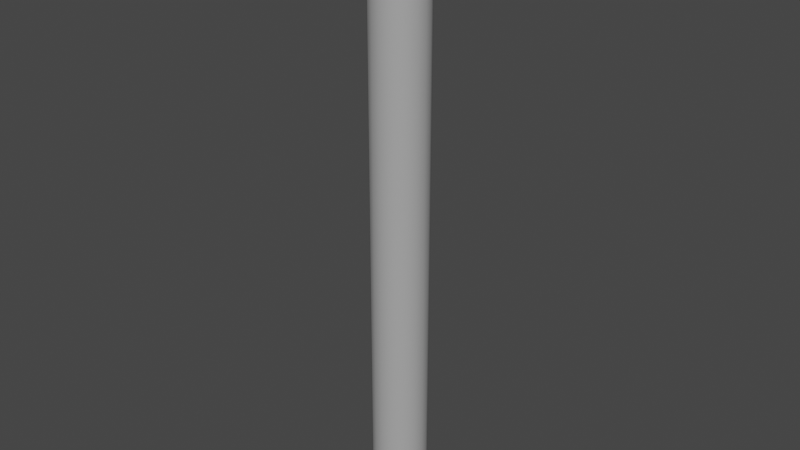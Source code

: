 # Source: LoadingPartStraight.blend  (saved by Blender 3.0.42; exported with 4.5.12 LTS)
import bpy
from mathutils import Matrix  # noqa: F401  (used for matrix-valued properties, if any)

bpy.ops.wm.read_factory_settings(use_empty=True)
scene = bpy.context.scene
scene.name = 'Scene'

# ---- collections
col_collection = bpy.data.collections.new('Collection'); scene.collection.children.link(col_collection)

# ---- materials (node trees are filled in below, after node groups)
mat_part_mat = bpy.data.materials.new('Part_mat')
mat_part_mat.use_transparent_shadow = False

# ---- material node trees
mat_part_mat.use_nodes = True; mat_part_mat.node_tree.nodes.clear()
_N = mat_part_mat.node_tree.nodes; _L = mat_part_mat.node_tree.links
n0 = _N.new('ShaderNodeBsdfPrincipled'); n0.name = 'Principled BSDF'; n0.location = (10, 300)
n0.distribution = 'GGX'
n0.subsurface_method = 'RANDOM_WALK_SKIN'
n0.inputs[0].default_value = (0.4059, 0.4059, 0.4059, 1.0)
n0.inputs[3].default_value = 1.45
n0.inputs[27].default_value = (0.0, 0.0, 0.0, 1.0)
n0.inputs[28].default_value = 1.0
n1 = _N.new('ShaderNodeOutputMaterial'); n1.name = 'Material Output'; n1.location = (300, 300)
_L.new(n0.outputs[0], n1.inputs[0])
n1.is_active_output = True

# ---- world
world_world = bpy.data.worlds.new('World'); scene.world = world_world
world_world.use_nodes = True; world_world.node_tree.nodes.clear()
_N = world_world.node_tree.nodes; _L = world_world.node_tree.links
n0 = _N.new('ShaderNodeOutputWorld'); n0.name = 'World Output'; n0.location = (300, 300)
n1 = _N.new('ShaderNodeBackground'); n1.name = 'Background'; n1.location = (10, 300)
n1.inputs[0].default_value = (0.05088, 0.05088, 0.05088, 1.0)
_L.new(n1.outputs[0], n0.inputs[0])
n0.is_active_output = True
world_world.color = (0.05088, 0.05088, 0.05088)
world_world.use_sun_shadow = False
world_world.sun_shadow_jitter_overblur = 0.0

# ---- meshes
me_sphere = bpy.data.meshes.new('Sphere')
me_sphere.from_pydata([(-0.04133, 0.1272, 2.973), (-0.04053, 0.1248, 2.977), (-0.07861, 0.1082, 2.973), (-0.0771, 0.1061, 2.977), (-0.1082, 0.07861, 2.973), (-0.1061, 0.0771, 2.977), (-0.1272, 0.04133, 2.973), (-0.1248, 0.04053, 2.977), (-0.1337, -1.253e-08, 2.973), (-0.1312, -4.558e-09, 2.977), (-0.1272, -0.04133, 2.973), (-0.1248, -0.04053, 2.977), (-0.1082, -0.07861, 2.973), (-0.1061, -0.0771, 2.977), (-0.07861, -0.1082, 2.973), (-0.0771, -0.1061, 2.977), (-0.04133, -0.1272, 2.973), (-0.04053, -0.1248, 2.977), (-6.238e-08, -0.1337, 2.973), (-6.612e-08, -0.1312, 2.977), (0.04133, -0.1272, 2.973), (0.04053, -0.1248, 2.977), (0.07861, -0.1082, 2.973), (0.0771, -0.1061, 2.977), (0.1082, -0.07861, 2.973), (0.1061, -0.0771, 2.977), (0.1272, -0.04133, 2.973), (0.1248, -0.04053, 2.977), (0.1337, -8.544e-09, 2.973), (0.1312, -1.253e-08, 2.977), (0.1272, 0.04133, 2.973), (0.1248, 0.04053, 2.977), (0.1082, 0.07861, 2.973), (0.1061, 0.0771, 2.977), (0.07861, 0.1082, 2.973), (0.0771, 0.1061, 2.977), (-5.244e-08, -1.021e-09, 2.979), (0.04133, 0.1272, 2.973), (0.04053, 0.1248, 2.977), (-5.84e-08, 0.1337, 2.973), (-5.815e-08, 0.1312, 2.977), (-0.1151, 0.03741, 2.979), (0.1211, -1.139e-08, 2.979), (-0.03741, -0.1151, 2.979), (-0.07116, -0.09794, 2.979), (-0.09794, 0.07116, 2.979), (-0.09794, -0.07116, 2.979), (0.1151, 0.03741, 2.979), (-6.519e-08, -0.1211, 2.979), (0.1151, -0.03741, 2.979), (0.09794, -0.07116, 2.979), (0.07116, -0.09794, 2.979), (0.03741, -0.1151, 2.979), (-0.07116, 0.09794, 2.979), (-0.03741, 0.1151, 2.979), (-0.1151, -0.03741, 2.979), (-0.1211, -4.035e-09, 2.979), (0.07116, 0.09794, 2.979), (0.09794, 0.07116, 2.979), (-5.783e-08, 0.1211, 2.979), (0.03741, 0.1151, 2.979), (-0.04133, 0.1272, 0.006202), (-0.04053, 0.1248, 0.002015), (-0.07861, 0.1082, 0.006202), (-0.0771, 0.1061, 0.002015), (-0.1082, 0.07861, 0.006202), (-0.1061, 0.0771, 0.002015), (-0.1272, 0.04133, 0.006202), (-0.1248, 0.04053, 0.002015), (-0.1337, -1.253e-08, 0.006202), (-0.1312, -4.558e-09, 0.002015), (-0.1272, -0.04133, 0.006202), (-0.1248, -0.04053, 0.002015), (-0.1082, -0.07861, 0.006202), (-0.1061, -0.0771, 0.002015), (-0.07861, -0.1082, 0.006202), (-0.0771, -0.1061, 0.002015), (-0.04133, -0.1272, 0.006202), (-0.04053, -0.1248, 0.002015), (1.765e-08, -0.1337, 0.006202), (1.454e-08, -0.1312, 0.002015), (0.04133, -0.1272, 0.006202), (0.04053, -0.1248, 0.002015), (0.07861, -0.1082, 0.006202), (0.0771, -0.1061, 0.002015), (0.1082, -0.07861, 0.006202), (0.1061, -0.0771, 0.002015), (0.1272, -0.04133, 0.006202), (0.1248, -0.04053, 0.002015), (0.1337, -8.544e-09, 0.006202), (0.1312, -1.253e-08, 0.002015), (0.1272, 0.04133, 0.006202), (0.1248, 0.04053, 0.002015), (0.1082, 0.07861, 0.006202), (0.1061, 0.0771, 0.002015), (2.853e-08, -1.021e-09, 5.96e-08), (0.07861, 0.1082, 0.006202), (0.0771, 0.1061, 0.002015), (0.04133, 0.1272, 0.006202), (0.04053, 0.1248, 0.002015), (2.163e-08, 0.1337, 0.006202), (2.251e-08, 0.1312, 0.002015), (-0.1151, 0.03741, 1.788e-07), (0.1211, -1.139e-08, 1.788e-07), (-0.03741, -0.1151, 1.788e-07), (-0.07116, -0.09794, 1.788e-07), (-0.09794, 0.07116, 1.788e-07), (-0.09794, -0.07116, 1.788e-07), (0.1151, 0.03741, 1.788e-07), (1.578e-08, -0.1211, 1.788e-07), (0.1151, -0.03741, 1.788e-07), (0.09794, -0.07116, 1.788e-07), (0.07116, -0.09794, 1.788e-07), (0.03741, -0.1151, 1.788e-07), (-0.07116, 0.09794, 1.788e-07), (-0.03741, 0.1151, 1.788e-07), (-0.1151, -0.03741, 1.788e-07), (-0.1211, -4.035e-09, 1.788e-07), (0.07116, 0.09794, 1.788e-07), (0.09794, 0.07116, 1.788e-07), (2.313e-08, 0.1211, 1.788e-07), (0.03741, 0.1151, 1.788e-07), (-9.029e-09, -0.1337, 0.01771), (-3.571e-08, -0.1337, 2.961), (0.04133, -0.1272, 2.961), (0.04133, -0.1272, 0.01771), (0.1272, 0.04133, 0.01771), (0.1272, 0.04133, 2.961), (0.1082, 0.07861, 2.961), (0.1082, 0.07861, 0.01771), (-0.1272, -0.04133, 0.01771), (-0.1272, -0.04133, 2.961), (-0.1082, -0.07861, 2.961), (-0.1082, -0.07861, 0.01771), (-0.07861, 0.1082, 0.01771), (-0.07861, 0.1082, 2.961), (-0.1082, 0.07861, 2.961), (-0.1082, 0.07861, 0.01771), (0.07861, -0.1082, 0.01771), (0.07861, -0.1082, 2.961), (0.1082, -0.07861, 2.961), (0.1082, -0.07861, 0.01771), (0.07861, 0.1082, 0.01771), (0.07861, 0.1082, 2.961), (0.04133, 0.1272, 2.961), (0.04133, 0.1272, 0.01771), (-0.07861, -0.1082, 0.01771), (-0.07861, -0.1082, 2.961), (-0.04133, -0.1272, 2.961), (-0.04133, -0.1272, 0.01771), (0.1272, -0.04133, 0.01771), (0.1272, -0.04133, 2.961), (0.1337, -8.544e-09, 2.961), (0.1337, -8.544e-09, 0.01771), (-0.1272, 0.04133, 0.01771), (-0.1272, 0.04133, 2.961), (-0.1337, -1.253e-08, 2.961), (-0.1337, -1.253e-08, 0.01771), (-3.172e-08, 0.1337, 2.961), (-5.044e-09, 0.1337, 0.01771), (-0.04133, 0.1272, 0.01771), (-0.04133, 0.1272, 2.961)], [], [(40, 39, 0, 1), (1, 0, 2, 3), (3, 2, 4, 5), (5, 4, 6, 7), (7, 6, 8, 9), (9, 8, 10, 11), (11, 10, 12, 13), (13, 12, 14, 15), (15, 14, 16, 17), (17, 16, 18, 19), (19, 18, 20, 21), (21, 20, 22, 23), (23, 22, 24, 25), (25, 24, 26, 27), (27, 26, 28, 29), (29, 28, 30, 31), (31, 30, 32, 33), (45, 41, 36), (42, 47, 36), (46, 44, 36), (43, 48, 36), (41, 56, 36), (33, 32, 34, 35), (49, 42, 36), (44, 43, 36), (57, 60, 36), (35, 34, 37, 38), (51, 50, 36), (53, 45, 36), (55, 46, 36), (47, 58, 36), (48, 52, 36), (50, 49, 36), (59, 54, 36), (52, 51, 36), (54, 53, 36), (56, 55, 36), (38, 37, 39, 40), (58, 57, 36), (60, 59, 36), (139, 22, 20, 124), (143, 34, 32, 128), (147, 14, 12, 132), (155, 6, 4, 136), (151, 26, 24, 140), (158, 39, 37, 144), (123, 18, 16, 148), (127, 30, 28, 152), (131, 10, 8, 156), (148, 16, 14, 147), (128, 32, 30, 127), (156, 8, 6, 155), (161, 0, 39, 158), (140, 24, 22, 139), (144, 37, 34, 143), (132, 12, 10, 131), (136, 4, 2, 135), (152, 28, 26, 151), (124, 20, 18, 123), (38, 40, 59, 60), (33, 35, 57, 58), (9, 11, 55, 56), (1, 3, 53, 54), (21, 23, 51, 52), (40, 1, 54, 59), (25, 27, 49, 50), (19, 21, 52, 48), (31, 33, 58, 47), (11, 13, 46, 55), (3, 5, 45, 53), (23, 25, 50, 51), (35, 38, 60, 57), (15, 17, 43, 44), (27, 29, 42, 49), (7, 9, 56, 41), (17, 19, 48, 43), (13, 15, 44, 46), (29, 31, 47, 42), (5, 7, 41, 45), (101, 62, 61, 100), (62, 64, 63, 61), (64, 66, 65, 63), (66, 68, 67, 65), (68, 70, 69, 67), (70, 72, 71, 69), (72, 74, 73, 71), (74, 76, 75, 73), (76, 78, 77, 75), (78, 80, 79, 77), (80, 82, 81, 79), (82, 84, 83, 81), (84, 86, 85, 83), (86, 88, 87, 85), (88, 90, 89, 87), (90, 92, 91, 89), (92, 94, 93, 91), (106, 95, 102), (103, 95, 108), (107, 95, 105), (104, 95, 109), (102, 95, 117), (94, 97, 96, 93), (110, 95, 103), (105, 95, 104), (118, 95, 121), (97, 99, 98, 96), (112, 95, 111), (114, 95, 106), (116, 95, 107), (108, 95, 119), (109, 95, 113), (111, 95, 110), (120, 95, 115), (113, 95, 112), (115, 95, 114), (117, 95, 116), (99, 101, 100, 98), (119, 95, 118), (121, 95, 120), (99, 121, 120, 101), (94, 119, 118, 97), (70, 117, 116, 72), (62, 115, 114, 64), (82, 113, 112, 84), (101, 120, 115, 62), (86, 111, 110, 88), (80, 109, 113, 82), (92, 108, 119, 94), (72, 116, 107, 74), (64, 114, 106, 66), (84, 112, 111, 86), (97, 118, 121, 99), (76, 105, 104, 78), (88, 110, 103, 90), (68, 102, 117, 70), (78, 104, 109, 80), (74, 107, 105, 76), (90, 103, 108, 92), (66, 106, 102, 68), (135, 2, 0, 161), (63, 134, 160, 61), (134, 135, 161, 160), (81, 125, 122, 79), (125, 124, 123, 122), (89, 153, 150, 87), (153, 152, 151, 150), (65, 137, 134, 63), (137, 136, 135, 134), (73, 133, 130, 71), (133, 132, 131, 130), (98, 145, 142, 96), (145, 144, 143, 142), (85, 141, 138, 83), (141, 140, 139, 138), (61, 160, 159, 100), (160, 161, 158, 159), (69, 157, 154, 67), (157, 156, 155, 154), (93, 129, 126, 91), (129, 128, 127, 126), (77, 149, 146, 75), (149, 148, 147, 146), (71, 130, 157, 69), (130, 131, 156, 157), (91, 126, 153, 89), (126, 127, 152, 153), (79, 122, 149, 77), (122, 123, 148, 149), (100, 159, 145, 98), (159, 158, 144, 145), (87, 150, 141, 85), (150, 151, 140, 141), (67, 154, 137, 65), (154, 155, 136, 137), (75, 146, 133, 73), (146, 147, 132, 133), (96, 142, 129, 93), (142, 143, 128, 129), (83, 138, 125, 81), (138, 139, 124, 125)])
me_sphere.polygons.foreach_set('use_smooth', [True] * 180)
_uv = me_sphere.uv_layers.new(name='UVMap')
_uv.uv.foreach_set('vector', [0.5, 0.9903, 0.5, 0.9864, 0.4621, 0.9864, 0.4628, 0.9903, 0.4628, 0.9903, 0.4621, 0.9864, 0.4279, 0.9864, 0.4292, 0.9903, 0.4292, 0.9903, 0.4279, 0.9864, 0.4007, 0.9864, 0.4026, 0.9903, 0.4026, 0.9903, 0.4007, 0.9864, 0.3833, 0.9864, 0.3855, 0.9903, 0.3855, 0.9903, 0.3833, 0.9864, 0.3773, 0.9864, 0.3796, 0.9903, 0.3796, 0.9903, 0.3773, 0.9864, 0.3833, 0.9864, 0.3855, 0.9903, 0.3855, 0.9903, 0.3833, 0.9864, 0.4007, 0.9864, 0.4026, 0.9903, 0.4026, 0.9903, 0.4007, 0.9864, 0.4279, 0.9864, 0.4292, 0.9903, 0.4292, 0.9903, 0.4279, 0.9864, 0.4621, 0.9864, 0.4628, 0.9903, 0.4628, 0.9903, 0.4621, 0.9864, 0.5, 0.9864, 0.5, 0.9903, 0.5, 0.9903, 0.5, 0.9864, 0.5379, 0.9864, 0.5372, 0.9903, 0.5372, 0.9903, 0.5379, 0.9864, 0.5721, 0.9864, 0.5708, 0.9903, 0.5708, 0.9903, 0.5721, 0.9864, 0.5993, 0.9864, 0.5974, 0.9903, 0.5974, 0.9903, 0.5993, 0.9864, 0.6167, 0.9864, 0.6145, 0.9903, 0.6145, 0.9903, 0.6167, 0.9864, 0.6227, 0.9864, 0.6204, 0.9903, 0.6204, 0.9903, 0.6227, 0.9864, 0.6167, 0.9864, 0.6145, 0.9903, 0.6145, 0.9903, 0.6167, 0.9864, 0.5993, 0.9864, 0.5974, 0.9903, 0.4101, 0.9921, 0.3943, 0.9921, 0.5, 0.9921, 0.6111, 0.9921, 0.6057, 0.9921, 0.5, 0.9921, 0.4101, 0.9921, 0.4347, 0.9921, 0.5, 0.9921, 0.4657, 0.9921, 0.5, 0.9921, 0.5, 0.9921, 0.3943, 0.9921, 0.3889, 0.9921, 0.5, 0.9921, 0.5974, 0.9903, 0.5993, 0.9864, 0.5721, 0.9864, 0.5708, 0.9903, 0.6057, 0.9921, 0.6111, 0.9921, 0.5, 0.9921, 0.4347, 0.9921, 0.4657, 0.9921, 0.5, 0.9921, 0.5653, 0.9921, 0.5343, 0.9921, 0.5, 0.9921, 0.5708, 0.9903, 0.5721, 0.9864, 0.5379, 0.9864, 0.5372, 0.9903, 0.5653, 0.9921, 0.5899, 0.9921, 0.5, 0.9921, 0.4347, 0.9921, 0.4101, 0.9921, 0.5, 0.9921, 0.3943, 0.9921, 0.4101, 0.9921, 0.5, 0.9921, 0.6057, 0.9921, 0.5899, 0.9921, 0.5, 0.9921, 0.5, 0.9921, 0.5343, 0.9921, 0.5, 0.9921, 0.5899, 0.9921, 0.6057, 0.9921, 0.5, 0.9921, 0.5, 0.9921, 0.4657, 0.9921, 0.5, 0.9921, 0.5343, 0.9921, 0.5653, 0.9921, 0.5, 0.9921, 0.4657, 0.9921, 0.4347, 0.9921, 0.5, 0.9921, 0.3889, 0.9921, 0.3943, 0.9921, 0.5, 0.9921, 0.5372, 0.9903, 0.5379, 0.9864, 0.5, 0.9864, 0.5, 0.9903, 0.5899, 0.9921, 0.5653, 0.9921, 0.5, 0.9921, 0.5343, 0.9921, 0.5, 0.9921, 0.5, 0.9921, 0.5721, 0.9759, 0.5721, 0.9864, 0.5379, 0.9864, 0.5379, 0.9759, 0.5721, 0.9759, 0.5721, 0.9864, 0.5993, 0.9864, 0.5993, 0.9759, 0.4279, 0.9759, 0.4279, 0.9864, 0.4007, 0.9864, 0.4007, 0.9759, 0.3833, 0.9759, 0.3833, 0.9864, 0.4007, 0.9864, 0.4007, 0.9759, 0.6167, 0.9759, 0.6167, 0.9864, 0.5993, 0.9864, 0.5993, 0.9759, 0.5, 0.9759, 0.5, 0.9864, 0.5379, 0.9864, 0.5379, 0.9759, 0.5, 0.9759, 0.5, 0.9864, 0.4621, 0.9864, 0.4621, 0.9759, 0.6167, 0.9759, 0.6167, 0.9864, 0.6227, 0.9864, 0.6227, 0.9759, 0.3833, 0.9759, 0.3833, 0.9864, 0.3773, 0.9864, 0.3773, 0.9759, 0.4621, 0.9759, 0.4621, 0.9864, 0.4279, 0.9864, 0.4279, 0.9759, 0.5993, 0.9759, 0.5993, 0.9864, 0.6167, 0.9864, 0.6167, 0.9759, 0.3773, 0.9759, 0.3773, 0.9864, 0.3833, 0.9864, 0.3833, 0.9759, 0.4621, 0.9759, 0.4621, 0.9864, 0.5, 0.9864, 0.5, 0.9759, 0.5993, 0.9759, 0.5993, 0.9864, 0.5721, 0.9864, 0.5721, 0.9759, 0.5379, 0.9759, 0.5379, 0.9864, 0.5721, 0.9864, 0.5721, 0.9759, 0.4007, 0.9759, 0.4007, 0.9864, 0.3833, 0.9864, 0.3833, 0.9759, 0.4007, 0.9759, 0.4007, 0.9864, 0.4279, 0.9864, 0.4279, 0.9759, 0.6227, 0.9759, 0.6227, 0.9864, 0.6167, 0.9864, 0.6167, 0.9759, 0.5379, 0.9759, 0.5379, 0.9864, 0.5, 0.9864, 0.5, 0.9759, 0.5372, 0.9903, 0.5, 0.9903, 0.5, 0.9921, 0.5343, 0.9921, 0.5974, 0.9903, 0.5708, 0.9903, 0.5653, 0.9921, 0.5899, 0.9921, 0.3796, 0.9903, 0.3855, 0.9903, 0.3943, 0.9921, 0.3889, 0.9921, 0.4628, 0.9903, 0.4292, 0.9903, 0.4347, 0.9921, 0.4657, 0.9921, 0.5372, 0.9903, 0.5708, 0.9903, 0.5653, 0.9921, 0.5343, 0.9921, 0.5, 0.9903, 0.4628, 0.9903, 0.4657, 0.9921, 0.5, 0.9921, 0.5974, 0.9903, 0.6145, 0.9903, 0.6057, 0.9921, 0.5899, 0.9921, 0.5, 0.9903, 0.5372, 0.9903, 0.5343, 0.9921, 0.5, 0.9921, 0.6145, 0.9903, 0.5974, 0.9903, 0.5899, 0.9921, 0.6057, 0.9921, 0.3855, 0.9903, 0.4026, 0.9903, 0.4101, 0.9921, 0.3943, 0.9921, 0.4292, 0.9903, 0.4026, 0.9903, 0.4101, 0.9921, 0.4347, 0.9921, 0.5708, 0.9903, 0.5974, 0.9903, 0.5899, 0.9921, 0.5653, 0.9921, 0.5708, 0.9903, 0.5372, 0.9903, 0.5343, 0.9921, 0.5653, 0.9921, 0.4292, 0.9903, 0.4628, 0.9903, 0.4657, 0.9921, 0.4347, 0.9921, 0.6145, 0.9903, 0.6204, 0.9903, 0.6111, 0.9921, 0.6057, 0.9921, 0.3855, 0.9903, 0.3796, 0.9903, 0.3889, 0.9921, 0.3943, 0.9921, 0.4628, 0.9903, 0.5, 0.9903, 0.5, 0.9921, 0.4657, 0.9921, 0.4026, 0.9903, 0.4292, 0.9903, 0.4347, 0.9921, 0.4101, 0.9921, 0.6204, 0.9903, 0.6145, 0.9903, 0.6057, 0.9921, 0.6111, 0.9921, 0.4026, 0.9903, 0.3855, 0.9903, 0.3943, 0.9921, 0.4101, 0.9921, 0.5, 0.009722, 0.4628, 0.009722, 0.4621, 0.01356, 0.5, 0.01356, 0.4628, 0.009722, 0.4292, 0.009722, 0.4279, 0.01356, 0.4621, 0.01356, 0.4292, 0.009722, 0.4026, 0.009722, 0.4007, 0.01356, 0.4279, 0.01356, 0.4026, 0.009722, 0.3855, 0.009722, 0.3833, 0.01356, 0.4007, 0.01356, 0.3855, 0.009722, 0.3796, 0.009722, 0.3773, 0.01356, 0.3833, 0.01356, 0.3796, 0.009722, 0.3855, 0.009722, 0.3833, 0.01356, 0.3773, 0.01356, 0.3855, 0.009722, 0.4026, 0.009722, 0.4007, 0.01356, 0.3833, 0.01356, 0.4026, 0.009722, 0.4292, 0.009722, 0.4279, 0.01356, 0.4007, 0.01356, 0.4292, 0.009722, 0.4628, 0.009722, 0.4621, 0.01356, 0.4279, 0.01356, 0.4628, 0.009722, 0.5, 0.009722, 0.5, 0.01356, 0.4621, 0.01356, 0.5, 0.009722, 0.5372, 0.009722, 0.5379, 0.01356, 0.5, 0.01356, 0.5372, 0.009722, 0.5708, 0.009722, 0.5721, 0.01356, 0.5379, 0.01356, 0.5708, 0.009722, 0.5974, 0.009722, 0.5993, 0.01356, 0.5721, 0.01356, 0.5974, 0.009722, 0.6145, 0.009722, 0.6167, 0.01356, 0.5993, 0.01356, 0.6145, 0.009722, 0.6204, 0.009722, 0.6227, 0.01356, 0.6167, 0.01356, 0.6204, 0.009722, 0.6145, 0.009722, 0.6167, 0.01356, 0.6227, 0.01356, 0.6145, 0.009722, 0.5974, 0.009722, 0.5993, 0.01356, 0.6167, 0.01356, 0.4101, 0.007872, 0.5, 0.007872, 0.3943, 0.007872, 0.6111, 0.007873, 0.5, 0.007872, 0.6057, 0.007872, 0.4101, 0.007872, 0.5, 0.007872, 0.4347, 0.007873, 0.4657, 0.007873, 0.5, 0.007872, 0.5, 0.007873, 0.3943, 0.007872, 0.5, 0.007872, 0.3889, 0.007872, 0.5974, 0.009722, 0.5708, 0.009722, 0.5721, 0.01356, 0.5993, 0.01356, 0.6057, 0.007873, 0.5, 0.007872, 0.6111, 0.007873, 0.4347, 0.007873, 0.5, 0.007872, 0.4657, 0.007873, 0.5653, 0.007872, 0.5, 0.007872, 0.5343, 0.007872, 0.5708, 0.009722, 0.5372, 0.009722, 0.5379, 0.01356, 0.5721, 0.01356, 0.5653, 0.007873, 0.5, 0.007872, 0.5899, 0.007873, 0.4347, 0.007872, 0.5, 0.007872, 0.4101, 0.007872, 0.3943, 0.007872, 0.5, 0.007872, 0.4101, 0.007872, 0.6057, 0.007872, 0.5, 0.007872, 0.5899, 0.007872, 0.5, 0.007873, 0.5, 0.007872, 0.5343, 0.007873, 0.5899, 0.007873, 0.5, 0.007872, 0.6057, 0.007873, 0.5, 0.007872, 0.5, 0.007872, 0.4657, 0.007872, 0.5343, 0.007873, 0.5, 0.007872, 0.5653, 0.007873, 0.4657, 0.007872, 0.5, 0.007872, 0.4347, 0.007872, 0.3889, 0.007872, 0.5, 0.007872, 0.3943, 0.007872, 0.5372, 0.009722, 0.5, 0.009722, 0.5, 0.01356, 0.5379, 0.01356, 0.5899, 0.007872, 0.5, 0.007872, 0.5653, 0.007872, 0.5343, 0.007872, 0.5, 0.007872, 0.5, 0.007872, 0.5372, 0.009722, 0.5343, 0.007872, 0.5, 0.007872, 0.5, 0.009722, 0.5974, 0.009722, 0.5899, 0.007872, 0.5653, 0.007872, 0.5708, 0.009722, 0.3796, 0.009722, 0.3889, 0.007872, 0.3943, 0.007872, 0.3855, 0.009722, 0.4628, 0.009722, 0.4657, 0.007872, 0.4347, 0.007872, 0.4292, 0.009722, 0.5372, 0.009722, 0.5343, 0.007873, 0.5653, 0.007873, 0.5708, 0.009722, 0.5, 0.009722, 0.5, 0.007872, 0.4657, 0.007872, 0.4628, 0.009722, 0.5974, 0.009722, 0.5899, 0.007873, 0.6057, 0.007873, 0.6145, 0.009722, 0.5, 0.009722, 0.5, 0.007873, 0.5343, 0.007873, 0.5372, 0.009722, 0.6145, 0.009722, 0.6057, 0.007872, 0.5899, 0.007872, 0.5974, 0.009722, 0.3855, 0.009722, 0.3943, 0.007872, 0.4101, 0.007872, 0.4026, 0.009722, 0.4292, 0.009722, 0.4347, 0.007872, 0.4101, 0.007872, 0.4026, 0.009722, 0.5708, 0.009722, 0.5653, 0.007873, 0.5899, 0.007873, 0.5974, 0.009722, 0.5708, 0.009722, 0.5653, 0.007872, 0.5343, 0.007872, 0.5372, 0.009722, 0.4292, 0.009722, 0.4347, 0.007873, 0.4657, 0.007873, 0.4628, 0.009722, 0.6145, 0.009722, 0.6057, 0.007873, 0.6111, 0.007873, 0.6204, 0.009722, 0.3855, 0.009722, 0.3943, 0.007872, 0.3889, 0.007872, 0.3796, 0.009722, 0.4628, 0.009722, 0.4657, 0.007873, 0.5, 0.007873, 0.5, 0.009722, 0.4026, 0.009722, 0.4101, 0.007872, 0.4347, 0.007873, 0.4292, 0.009722, 0.6204, 0.009722, 0.6111, 0.007873, 0.6057, 0.007872, 0.6145, 0.009722, 0.4026, 0.009722, 0.4101, 0.007872, 0.3943, 0.007872, 0.3855, 0.009722, 0.4279, 0.9759, 0.4279, 0.9864, 0.4621, 0.9864, 0.4621, 0.9759, 0.4279, 0.01356, 0.4279, 0.02412, 0.4621, 0.02412, 0.4621, 0.01356, 0.4279, 0.02412, 0.4279, 0.9759, 0.4621, 0.9759, 0.4621, 0.02412, 0.5379, 0.01356, 0.5379, 0.02412, 0.5, 0.02412, 0.5, 0.01356, 0.5379, 0.02412, 0.5379, 0.9759, 0.5, 0.9759, 0.5, 0.02412, 0.6227, 0.01356, 0.6227, 0.02412, 0.6167, 0.02412, 0.6167, 0.01356, 0.6227, 0.02412, 0.6227, 0.9759, 0.6167, 0.9759, 0.6167, 0.02412, 0.4007, 0.01356, 0.4007, 0.02412, 0.4279, 0.02412, 0.4279, 0.01356, 0.4007, 0.02412, 0.4007, 0.9759, 0.4279, 0.9759, 0.4279, 0.02412, 0.4007, 0.01356, 0.4007, 0.02412, 0.3833, 0.02412, 0.3833, 0.01356, 0.4007, 0.02412, 0.4007, 0.9759, 0.3833, 0.9759, 0.3833, 0.02412, 0.5379, 0.01356, 0.5379, 0.02412, 0.5721, 0.02412, 0.5721, 0.01356, 0.5379, 0.02412, 0.5379, 0.9759, 0.5721, 0.9759, 0.5721, 0.02412, 0.5993, 0.01356, 0.5993, 0.02412, 0.5721, 0.02412, 0.5721, 0.01356, 0.5993, 0.02412, 0.5993, 0.9759, 0.5721, 0.9759, 0.5721, 0.02412, 0.4621, 0.01356, 0.4621, 0.02412, 0.5, 0.02412, 0.5, 0.01356, 0.4621, 0.02412, 0.4621, 0.9759, 0.5, 0.9759, 0.5, 0.02412, 0.3773, 0.01356, 0.3773, 0.02412, 0.3833, 0.02412, 0.3833, 0.01356, 0.3773, 0.02412, 0.3773, 0.9759, 0.3833, 0.9759, 0.3833, 0.02412, 0.5993, 0.01356, 0.5993, 0.02412, 0.6167, 0.02412, 0.6167, 0.01356, 0.5993, 0.02412, 0.5993, 0.9759, 0.6167, 0.9759, 0.6167, 0.02412, 0.4621, 0.01356, 0.4621, 0.02412, 0.4279, 0.02412, 0.4279, 0.01356, 0.4621, 0.02412, 0.4621, 0.9759, 0.4279, 0.9759, 0.4279, 0.02412, 0.3833, 0.01356, 0.3833, 0.02412, 0.3773, 0.02412, 0.3773, 0.01356, 0.3833, 0.02412, 0.3833, 0.9759, 0.3773, 0.9759, 0.3773, 0.02412, 0.6167, 0.01356, 0.6167, 0.02412, 0.6227, 0.02412, 0.6227, 0.01356, 0.6167, 0.02412, 0.6167, 0.9759, 0.6227, 0.9759, 0.6227, 0.02412, 0.5, 0.01356, 0.5, 0.02412, 0.4621, 0.02412, 0.4621, 0.01356, 0.5, 0.02412, 0.5, 0.9759, 0.4621, 0.9759, 0.4621, 0.02412, 0.5, 0.01356, 0.5, 0.02412, 0.5379, 0.02412, 0.5379, 0.01356, 0.5, 0.02412, 0.5, 0.9759, 0.5379, 0.9759, 0.5379, 0.02412, 0.6167, 0.01356, 0.6167, 0.02412, 0.5993, 0.02412, 0.5993, 0.01356, 0.6167, 0.02412, 0.6167, 0.9759, 0.5993, 0.9759, 0.5993, 0.02412, 0.3833, 0.01356, 0.3833, 0.02412, 0.4007, 0.02412, 0.4007, 0.01356, 0.3833, 0.02412, 0.3833, 0.9759, 0.4007, 0.9759, 0.4007, 0.02412, 0.4279, 0.01356, 0.4279, 0.02412, 0.4007, 0.02412, 0.4007, 0.01356, 0.4279, 0.02412, 0.4279, 0.9759, 0.4007, 0.9759, 0.4007, 0.02412, 0.5721, 0.01356, 0.5721, 0.02412, 0.5993, 0.02412, 0.5993, 0.01356, 0.5721, 0.02412, 0.5721, 0.9759, 0.5993, 0.9759, 0.5993, 0.02412, 0.5721, 0.01356, 0.5721, 0.02412, 0.5379, 0.02412, 0.5379, 0.01356, 0.5721, 0.02412, 0.5721, 0.9759, 0.5379, 0.9759, 0.5379, 0.02412])
me_sphere.materials.append(mat_part_mat)
me_sphere.use_remesh_fix_poles = True
me_sphere.use_remesh_preserve_attributes = False
me_sphere.update()
me_sphere_001 = bpy.data.meshes.new('Sphere.001')
me_sphere_001.from_pydata([(-0.03719, 0.1145, 2.95), (-0.03647, 0.1123, 2.954), (-0.07074, 0.09736, 2.95), (-0.06938, 0.09549, 2.954), (-0.09736, 0.07074, 2.95), (-0.09549, 0.06938, 2.954), (-0.1145, 0.03719, 2.95), (-0.1123, 0.03647, 2.954), (-0.1203, -1.15e-08, 2.95), (-0.118, -4.323e-09, 2.954), (-0.1145, -0.03719, 2.95), (-0.1123, -0.03647, 2.954), (-0.09736, -0.07074, 2.95), (-0.09549, -0.06938, 2.954), (-0.07074, -0.09736, 2.95), (-0.06938, -0.09549, 2.954), (-0.03719, -0.1145, 2.95), (-0.03647, -0.1123, 2.954), (-5.653e-08, -0.1203, 2.95), (-5.989e-08, -0.118, 2.954), (0.03719, -0.1145, 2.95), (0.03647, -0.1123, 2.954), (0.07074, -0.09736, 2.95), (0.06938, -0.09549, 2.954), (0.09736, -0.07074, 2.95), (0.09549, -0.06938, 2.954), (0.1145, -0.03719, 2.95), (0.1123, -0.03647, 2.954), (0.1203, -7.909e-09, 2.95), (0.118, -1.15e-08, 2.954), (0.1145, 0.03719, 2.95), (0.1123, 0.03647, 2.954), (0.09736, 0.07074, 2.95), (0.09549, 0.06938, 2.954), (0.07074, 0.09736, 2.95), (0.06938, 0.09549, 2.954), (-4.758e-08, -1.14e-09, 2.956), (0.03719, 0.1145, 2.95), (0.03647, 0.1123, 2.954), (-5.294e-08, 0.1203, 2.95), (-5.272e-08, 0.118, 2.954), (-0.1036, 0.03366, 2.956), (0.1089, -1.047e-08, 2.956), (-0.03366, -0.1036, 2.956), (-0.06403, -0.08813, 2.956), (-0.08813, 0.06403, 2.956), (-0.08813, -0.06403, 2.956), (0.1036, 0.03366, 2.956), (-5.905e-08, -0.1089, 2.956), (0.1036, -0.03366, 2.956), (0.08813, -0.06403, 2.956), (0.06403, -0.08813, 2.956), (0.03366, -0.1036, 2.956), (-0.06403, 0.08813, 2.956), (-0.03366, 0.1036, 2.956), (-0.1036, -0.03366, 2.956), (-0.1089, -3.851e-09, 2.956), (0.06403, 0.08813, 2.956), (0.08813, 0.06403, 2.956), (-5.243e-08, 0.1089, 2.956), (0.03366, 0.1036, 2.956), (-0.03719, 0.1145, 0.0276), (-0.03647, 0.1123, 0.02358), (-0.07074, 0.09736, 0.0276), (-0.06938, 0.09549, 0.02358), (-0.09736, 0.07074, 0.0276), (-0.09549, 0.06938, 0.02358), (-0.1145, 0.03719, 0.0276), (-0.1123, 0.03647, 0.02358), (-0.1203, -1.15e-08, 0.0276), (-0.118, -4.323e-09, 0.02358), (-0.1145, -0.03719, 0.0276), (-0.1123, -0.03647, 0.02358), (-0.09736, -0.07074, 0.0276), (-0.09549, -0.06938, 0.02358), (-0.07074, -0.09736, 0.0276), (-0.06938, -0.09549, 0.02358), (-0.03719, -0.1145, 0.0276), (-0.03647, -0.1123, 0.02358), (1.549e-08, -0.1203, 0.0276), (1.269e-08, -0.118, 0.02358), (0.03719, -0.1145, 0.0276), (0.03647, -0.1123, 0.02358), (0.07074, -0.09736, 0.0276), (0.06938, -0.09549, 0.02358), (0.09736, -0.07074, 0.0276), (0.09549, -0.06938, 0.02358), (0.1145, -0.03719, 0.0276), (0.1123, -0.03647, 0.02358), (0.1203, -7.909e-09, 0.0276), (0.118, -1.15e-08, 0.02358), (0.1145, 0.03719, 0.0276), (0.1123, 0.03647, 0.02358), (0.09736, 0.07074, 0.0276), (0.09549, 0.06938, 0.02358), (2.527e-08, -1.14e-09, 0.02165), (0.07074, 0.09736, 0.0276), (0.06938, 0.09549, 0.02358), (0.03719, 0.1145, 0.0276), (0.03647, 0.1123, 0.02358), (1.907e-08, 0.1203, 0.0276), (1.986e-08, 0.118, 0.02358), (-0.1036, 0.03366, 0.02165), (0.1089, -1.047e-08, 0.02165), (-0.03366, -0.1036, 0.02165), (-0.06403, -0.08813, 0.02165), (-0.08813, 0.06403, 0.02165), (-0.08813, -0.06403, 0.02165), (0.1036, 0.03366, 0.02165), (1.38e-08, -0.1089, 0.02165), (0.1036, -0.03366, 0.02165), (0.08813, -0.06403, 0.02165), (0.06403, -0.08813, 0.02165), (0.03366, -0.1036, 0.02165), (-0.06403, 0.08813, 0.02165), (-0.03366, 0.1036, 0.02165), (-0.1036, -0.03366, 0.02165), (-0.1089, -3.851e-09, 0.02165), (0.06403, 0.08813, 0.02165), (0.08813, 0.06403, 0.02165), (2.042e-08, 0.1089, 0.02165), (0.03366, 0.1036, 0.02165), (-8.519e-09, -0.1203, 0.03864), (-3.252e-08, -0.1203, 2.939), (0.03719, -0.1145, 2.939), (0.03719, -0.1145, 0.03864), (0.1145, 0.03719, 0.03864), (0.1145, 0.03719, 2.939), (0.09736, 0.07074, 2.939), (0.09736, 0.07074, 0.03864), (-0.1145, -0.03719, 0.03864), (-0.1145, -0.03719, 2.939), (-0.09736, -0.07074, 2.939), (-0.09736, -0.07074, 0.03864), (-0.07074, 0.09736, 0.03864), (-0.07074, 0.09736, 2.939), (-0.09736, 0.07074, 2.939), (-0.09736, 0.07074, 0.03864), (0.07074, -0.09736, 0.03864), (0.07074, -0.09736, 2.939), (0.09736, -0.07074, 2.939), (0.09736, -0.07074, 0.03864), (0.07074, 0.09736, 0.03864), (0.07074, 0.09736, 2.939), (0.03719, 0.1145, 2.939), (0.03719, 0.1145, 0.03864), (-0.07074, -0.09736, 0.03864), (-0.07074, -0.09736, 2.939), (-0.03719, -0.1145, 2.939), (-0.03719, -0.1145, 0.03864), (0.1145, -0.03719, 0.03864), (0.1145, -0.03719, 2.939), (0.1203, -7.909e-09, 2.939), (0.1203, -7.909e-09, 0.03864), (-0.1145, 0.03719, 0.03864), (-0.1145, 0.03719, 2.939), (-0.1203, -1.15e-08, 2.939), (-0.1203, -1.15e-08, 0.03864), (-2.894e-08, 0.1203, 2.939), (-4.932e-09, 0.1203, 0.03864), (-0.03719, 0.1145, 0.03864), (-0.03719, 0.1145, 2.939)], [], [(40, 39, 0, 1), (1, 0, 2, 3), (3, 2, 4, 5), (5, 4, 6, 7), (7, 6, 8, 9), (9, 8, 10, 11), (11, 10, 12, 13), (13, 12, 14, 15), (15, 14, 16, 17), (17, 16, 18, 19), (19, 18, 20, 21), (21, 20, 22, 23), (23, 22, 24, 25), (25, 24, 26, 27), (27, 26, 28, 29), (29, 28, 30, 31), (31, 30, 32, 33), (45, 41, 36), (42, 47, 36), (46, 44, 36), (43, 48, 36), (41, 56, 36), (33, 32, 34, 35), (49, 42, 36), (44, 43, 36), (57, 60, 36), (35, 34, 37, 38), (51, 50, 36), (53, 45, 36), (55, 46, 36), (47, 58, 36), (48, 52, 36), (50, 49, 36), (59, 54, 36), (52, 51, 36), (54, 53, 36), (56, 55, 36), (38, 37, 39, 40), (58, 57, 36), (60, 59, 36), (139, 22, 20, 124), (143, 34, 32, 128), (147, 14, 12, 132), (155, 6, 4, 136), (151, 26, 24, 140), (158, 39, 37, 144), (123, 18, 16, 148), (127, 30, 28, 152), (131, 10, 8, 156), (148, 16, 14, 147), (128, 32, 30, 127), (156, 8, 6, 155), (161, 0, 39, 158), (140, 24, 22, 139), (144, 37, 34, 143), (132, 12, 10, 131), (136, 4, 2, 135), (152, 28, 26, 151), (124, 20, 18, 123), (38, 40, 59, 60), (33, 35, 57, 58), (9, 11, 55, 56), (1, 3, 53, 54), (21, 23, 51, 52), (40, 1, 54, 59), (25, 27, 49, 50), (19, 21, 52, 48), (31, 33, 58, 47), (11, 13, 46, 55), (3, 5, 45, 53), (23, 25, 50, 51), (35, 38, 60, 57), (15, 17, 43, 44), (27, 29, 42, 49), (7, 9, 56, 41), (17, 19, 48, 43), (13, 15, 44, 46), (29, 31, 47, 42), (5, 7, 41, 45), (101, 62, 61, 100), (62, 64, 63, 61), (64, 66, 65, 63), (66, 68, 67, 65), (68, 70, 69, 67), (70, 72, 71, 69), (72, 74, 73, 71), (74, 76, 75, 73), (76, 78, 77, 75), (78, 80, 79, 77), (80, 82, 81, 79), (82, 84, 83, 81), (84, 86, 85, 83), (86, 88, 87, 85), (88, 90, 89, 87), (90, 92, 91, 89), (92, 94, 93, 91), (106, 95, 102), (103, 95, 108), (107, 95, 105), (104, 95, 109), (102, 95, 117), (94, 97, 96, 93), (110, 95, 103), (105, 95, 104), (118, 95, 121), (97, 99, 98, 96), (112, 95, 111), (114, 95, 106), (116, 95, 107), (108, 95, 119), (109, 95, 113), (111, 95, 110), (120, 95, 115), (113, 95, 112), (115, 95, 114), (117, 95, 116), (99, 101, 100, 98), (119, 95, 118), (121, 95, 120), (99, 121, 120, 101), (94, 119, 118, 97), (70, 117, 116, 72), (62, 115, 114, 64), (82, 113, 112, 84), (101, 120, 115, 62), (86, 111, 110, 88), (80, 109, 113, 82), (92, 108, 119, 94), (72, 116, 107, 74), (64, 114, 106, 66), (84, 112, 111, 86), (97, 118, 121, 99), (76, 105, 104, 78), (88, 110, 103, 90), (68, 102, 117, 70), (78, 104, 109, 80), (74, 107, 105, 76), (90, 103, 108, 92), (66, 106, 102, 68), (135, 2, 0, 161), (63, 134, 160, 61), (134, 135, 161, 160), (81, 125, 122, 79), (125, 124, 123, 122), (89, 153, 150, 87), (153, 152, 151, 150), (65, 137, 134, 63), (137, 136, 135, 134), (73, 133, 130, 71), (133, 132, 131, 130), (98, 145, 142, 96), (145, 144, 143, 142), (85, 141, 138, 83), (141, 140, 139, 138), (61, 160, 159, 100), (160, 161, 158, 159), (69, 157, 154, 67), (157, 156, 155, 154), (93, 129, 126, 91), (129, 128, 127, 126), (77, 149, 146, 75), (149, 148, 147, 146), (71, 130, 157, 69), (130, 131, 156, 157), (91, 126, 153, 89), (126, 127, 152, 153), (79, 122, 149, 77), (122, 123, 148, 149), (100, 159, 145, 98), (159, 158, 144, 145), (87, 150, 141, 85), (150, 151, 140, 141), (67, 154, 137, 65), (154, 155, 136, 137), (75, 146, 133, 73), (146, 147, 132, 133), (96, 142, 129, 93), (142, 143, 128, 129), (83, 138, 125, 81), (138, 139, 124, 125)])
me_sphere_001.polygons.foreach_set('use_smooth', [True] * 180)
_uv = me_sphere_001.uv_layers.new(name='UVMap')
_uv.uv.foreach_set('vector', [0.5, 0.9903, 0.5, 0.9864, 0.4621, 0.9864, 0.4628, 0.9903, 0.4628, 0.9903, 0.4621, 0.9864, 0.4279, 0.9864, 0.4292, 0.9903, 0.4292, 0.9903, 0.4279, 0.9864, 0.4007, 0.9864, 0.4026, 0.9903, 0.4026, 0.9903, 0.4007, 0.9864, 0.3833, 0.9864, 0.3855, 0.9903, 0.3855, 0.9903, 0.3833, 0.9864, 0.3773, 0.9864, 0.3796, 0.9903, 0.3796, 0.9903, 0.3773, 0.9864, 0.3833, 0.9864, 0.3855, 0.9903, 0.3855, 0.9903, 0.3833, 0.9864, 0.4007, 0.9864, 0.4026, 0.9903, 0.4026, 0.9903, 0.4007, 0.9864, 0.4279, 0.9864, 0.4292, 0.9903, 0.4292, 0.9903, 0.4279, 0.9864, 0.4621, 0.9864, 0.4628, 0.9903, 0.4628, 0.9903, 0.4621, 0.9864, 0.5, 0.9864, 0.5, 0.9903, 0.5, 0.9903, 0.5, 0.9864, 0.5379, 0.9864, 0.5372, 0.9903, 0.5372, 0.9903, 0.5379, 0.9864, 0.5721, 0.9864, 0.5708, 0.9903, 0.5708, 0.9903, 0.5721, 0.9864, 0.5993, 0.9864, 0.5974, 0.9903, 0.5974, 0.9903, 0.5993, 0.9864, 0.6167, 0.9864, 0.6145, 0.9903, 0.6145, 0.9903, 0.6167, 0.9864, 0.6227, 0.9864, 0.6204, 0.9903, 0.6204, 0.9903, 0.6227, 0.9864, 0.6167, 0.9864, 0.6145, 0.9903, 0.6145, 0.9903, 0.6167, 0.9864, 0.5993, 0.9864, 0.5974, 0.9903, 0.4101, 0.9921, 0.3943, 0.9921, 0.5, 0.9921, 0.6111, 0.9921, 0.6057, 0.9921, 0.5, 0.9921, 0.4101, 0.9921, 0.4347, 0.9921, 0.5, 0.9921, 0.4657, 0.9921, 0.5, 0.9921, 0.5, 0.9921, 0.3943, 0.9921, 0.3889, 0.9921, 0.5, 0.9921, 0.5974, 0.9903, 0.5993, 0.9864, 0.5721, 0.9864, 0.5708, 0.9903, 0.6057, 0.9921, 0.6111, 0.9921, 0.5, 0.9921, 0.4347, 0.9921, 0.4657, 0.9921, 0.5, 0.9921, 0.5653, 0.9921, 0.5343, 0.9921, 0.5, 0.9921, 0.5708, 0.9903, 0.5721, 0.9864, 0.5379, 0.9864, 0.5372, 0.9903, 0.5653, 0.9921, 0.5899, 0.9921, 0.5, 0.9921, 0.4347, 0.9921, 0.4101, 0.9921, 0.5, 0.9921, 0.3943, 0.9921, 0.4101, 0.9921, 0.5, 0.9921, 0.6057, 0.9921, 0.5899, 0.9921, 0.5, 0.9921, 0.5, 0.9921, 0.5343, 0.9921, 0.5, 0.9921, 0.5899, 0.9921, 0.6057, 0.9921, 0.5, 0.9921, 0.5, 0.9921, 0.4657, 0.9921, 0.5, 0.9921, 0.5343, 0.9921, 0.5653, 0.9921, 0.5, 0.9921, 0.4657, 0.9921, 0.4347, 0.9921, 0.5, 0.9921, 0.3889, 0.9921, 0.3943, 0.9921, 0.5, 0.9921, 0.5372, 0.9903, 0.5379, 0.9864, 0.5, 0.9864, 0.5, 0.9903, 0.5899, 0.9921, 0.5653, 0.9921, 0.5, 0.9921, 0.5343, 0.9921, 0.5, 0.9921, 0.5, 0.9921, 0.5721, 0.9759, 0.5721, 0.9864, 0.5379, 0.9864, 0.5379, 0.9759, 0.5721, 0.9759, 0.5721, 0.9864, 0.5993, 0.9864, 0.5993, 0.9759, 0.4279, 0.9759, 0.4279, 0.9864, 0.4007, 0.9864, 0.4007, 0.9759, 0.3833, 0.9759, 0.3833, 0.9864, 0.4007, 0.9864, 0.4007, 0.9759, 0.6167, 0.9759, 0.6167, 0.9864, 0.5993, 0.9864, 0.5993, 0.9759, 0.5, 0.9759, 0.5, 0.9864, 0.5379, 0.9864, 0.5379, 0.9759, 0.5, 0.9759, 0.5, 0.9864, 0.4621, 0.9864, 0.4621, 0.9759, 0.6167, 0.9759, 0.6167, 0.9864, 0.6227, 0.9864, 0.6227, 0.9759, 0.3833, 0.9759, 0.3833, 0.9864, 0.3773, 0.9864, 0.3773, 0.9759, 0.4621, 0.9759, 0.4621, 0.9864, 0.4279, 0.9864, 0.4279, 0.9759, 0.5993, 0.9759, 0.5993, 0.9864, 0.6167, 0.9864, 0.6167, 0.9759, 0.3773, 0.9759, 0.3773, 0.9864, 0.3833, 0.9864, 0.3833, 0.9759, 0.4621, 0.9759, 0.4621, 0.9864, 0.5, 0.9864, 0.5, 0.9759, 0.5993, 0.9759, 0.5993, 0.9864, 0.5721, 0.9864, 0.5721, 0.9759, 0.5379, 0.9759, 0.5379, 0.9864, 0.5721, 0.9864, 0.5721, 0.9759, 0.4007, 0.9759, 0.4007, 0.9864, 0.3833, 0.9864, 0.3833, 0.9759, 0.4007, 0.9759, 0.4007, 0.9864, 0.4279, 0.9864, 0.4279, 0.9759, 0.6227, 0.9759, 0.6227, 0.9864, 0.6167, 0.9864, 0.6167, 0.9759, 0.5379, 0.9759, 0.5379, 0.9864, 0.5, 0.9864, 0.5, 0.9759, 0.5372, 0.9903, 0.5, 0.9903, 0.5, 0.9921, 0.5343, 0.9921, 0.5974, 0.9903, 0.5708, 0.9903, 0.5653, 0.9921, 0.5899, 0.9921, 0.3796, 0.9903, 0.3855, 0.9903, 0.3943, 0.9921, 0.3889, 0.9921, 0.4628, 0.9903, 0.4292, 0.9903, 0.4347, 0.9921, 0.4657, 0.9921, 0.5372, 0.9903, 0.5708, 0.9903, 0.5653, 0.9921, 0.5343, 0.9921, 0.5, 0.9903, 0.4628, 0.9903, 0.4657, 0.9921, 0.5, 0.9921, 0.5974, 0.9903, 0.6145, 0.9903, 0.6057, 0.9921, 0.5899, 0.9921, 0.5, 0.9903, 0.5372, 0.9903, 0.5343, 0.9921, 0.5, 0.9921, 0.6145, 0.9903, 0.5974, 0.9903, 0.5899, 0.9921, 0.6057, 0.9921, 0.3855, 0.9903, 0.4026, 0.9903, 0.4101, 0.9921, 0.3943, 0.9921, 0.4292, 0.9903, 0.4026, 0.9903, 0.4101, 0.9921, 0.4347, 0.9921, 0.5708, 0.9903, 0.5974, 0.9903, 0.5899, 0.9921, 0.5653, 0.9921, 0.5708, 0.9903, 0.5372, 0.9903, 0.5343, 0.9921, 0.5653, 0.9921, 0.4292, 0.9903, 0.4628, 0.9903, 0.4657, 0.9921, 0.4347, 0.9921, 0.6145, 0.9903, 0.6204, 0.9903, 0.6111, 0.9921, 0.6057, 0.9921, 0.3855, 0.9903, 0.3796, 0.9903, 0.3889, 0.9921, 0.3943, 0.9921, 0.4628, 0.9903, 0.5, 0.9903, 0.5, 0.9921, 0.4657, 0.9921, 0.4026, 0.9903, 0.4292, 0.9903, 0.4347, 0.9921, 0.4101, 0.9921, 0.6204, 0.9903, 0.6145, 0.9903, 0.6057, 0.9921, 0.6111, 0.9921, 0.4026, 0.9903, 0.3855, 0.9903, 0.3943, 0.9921, 0.4101, 0.9921, 0.5, 0.009722, 0.4628, 0.009722, 0.4621, 0.01356, 0.5, 0.01356, 0.4628, 0.009722, 0.4292, 0.009722, 0.4279, 0.01356, 0.4621, 0.01356, 0.4292, 0.009722, 0.4026, 0.009722, 0.4007, 0.01356, 0.4279, 0.01356, 0.4026, 0.009722, 0.3855, 0.009722, 0.3833, 0.01356, 0.4007, 0.01356, 0.3855, 0.009722, 0.3796, 0.009722, 0.3773, 0.01356, 0.3833, 0.01356, 0.3796, 0.009722, 0.3855, 0.009722, 0.3833, 0.01356, 0.3773, 0.01356, 0.3855, 0.009722, 0.4026, 0.009722, 0.4007, 0.01356, 0.3833, 0.01356, 0.4026, 0.009722, 0.4292, 0.009722, 0.4279, 0.01356, 0.4007, 0.01356, 0.4292, 0.009722, 0.4628, 0.009722, 0.4621, 0.01356, 0.4279, 0.01356, 0.4628, 0.009722, 0.5, 0.009722, 0.5, 0.01356, 0.4621, 0.01356, 0.5, 0.009722, 0.5372, 0.009722, 0.5379, 0.01356, 0.5, 0.01356, 0.5372, 0.009722, 0.5708, 0.009722, 0.5721, 0.01356, 0.5379, 0.01356, 0.5708, 0.009722, 0.5974, 0.009722, 0.5993, 0.01356, 0.5721, 0.01356, 0.5974, 0.009722, 0.6145, 0.009722, 0.6167, 0.01356, 0.5993, 0.01356, 0.6145, 0.009722, 0.6204, 0.009722, 0.6227, 0.01356, 0.6167, 0.01356, 0.6204, 0.009722, 0.6145, 0.009722, 0.6167, 0.01356, 0.6227, 0.01356, 0.6145, 0.009722, 0.5974, 0.009722, 0.5993, 0.01356, 0.6167, 0.01356, 0.4101, 0.007872, 0.5, 0.007872, 0.3943, 0.007872, 0.6111, 0.007873, 0.5, 0.007872, 0.6057, 0.007872, 0.4101, 0.007872, 0.5, 0.007872, 0.4347, 0.007873, 0.4657, 0.007873, 0.5, 0.007872, 0.5, 0.007873, 0.3943, 0.007872, 0.5, 0.007872, 0.3889, 0.007872, 0.5974, 0.009722, 0.5708, 0.009722, 0.5721, 0.01356, 0.5993, 0.01356, 0.6057, 0.007873, 0.5, 0.007872, 0.6111, 0.007873, 0.4347, 0.007873, 0.5, 0.007872, 0.4657, 0.007873, 0.5653, 0.007872, 0.5, 0.007872, 0.5343, 0.007872, 0.5708, 0.009722, 0.5372, 0.009722, 0.5379, 0.01356, 0.5721, 0.01356, 0.5653, 0.007873, 0.5, 0.007872, 0.5899, 0.007873, 0.4347, 0.007872, 0.5, 0.007872, 0.4101, 0.007872, 0.3943, 0.007872, 0.5, 0.007872, 0.4101, 0.007872, 0.6057, 0.007872, 0.5, 0.007872, 0.5899, 0.007872, 0.5, 0.007873, 0.5, 0.007872, 0.5343, 0.007873, 0.5899, 0.007873, 0.5, 0.007872, 0.6057, 0.007873, 0.5, 0.007872, 0.5, 0.007872, 0.4657, 0.007872, 0.5343, 0.007873, 0.5, 0.007872, 0.5653, 0.007873, 0.4657, 0.007872, 0.5, 0.007872, 0.4347, 0.007872, 0.3889, 0.007872, 0.5, 0.007872, 0.3943, 0.007872, 0.5372, 0.009722, 0.5, 0.009722, 0.5, 0.01356, 0.5379, 0.01356, 0.5899, 0.007872, 0.5, 0.007872, 0.5653, 0.007872, 0.5343, 0.007872, 0.5, 0.007872, 0.5, 0.007872, 0.5372, 0.009722, 0.5343, 0.007872, 0.5, 0.007872, 0.5, 0.009722, 0.5974, 0.009722, 0.5899, 0.007872, 0.5653, 0.007872, 0.5708, 0.009722, 0.3796, 0.009722, 0.3889, 0.007872, 0.3943, 0.007872, 0.3855, 0.009722, 0.4628, 0.009722, 0.4657, 0.007872, 0.4347, 0.007872, 0.4292, 0.009722, 0.5372, 0.009722, 0.5343, 0.007873, 0.5653, 0.007873, 0.5708, 0.009722, 0.5, 0.009722, 0.5, 0.007872, 0.4657, 0.007872, 0.4628, 0.009722, 0.5974, 0.009722, 0.5899, 0.007873, 0.6057, 0.007873, 0.6145, 0.009722, 0.5, 0.009722, 0.5, 0.007873, 0.5343, 0.007873, 0.5372, 0.009722, 0.6145, 0.009722, 0.6057, 0.007872, 0.5899, 0.007872, 0.5974, 0.009722, 0.3855, 0.009722, 0.3943, 0.007872, 0.4101, 0.007872, 0.4026, 0.009722, 0.4292, 0.009722, 0.4347, 0.007872, 0.4101, 0.007872, 0.4026, 0.009722, 0.5708, 0.009722, 0.5653, 0.007873, 0.5899, 0.007873, 0.5974, 0.009722, 0.5708, 0.009722, 0.5653, 0.007872, 0.5343, 0.007872, 0.5372, 0.009722, 0.4292, 0.009722, 0.4347, 0.007873, 0.4657, 0.007873, 0.4628, 0.009722, 0.6145, 0.009722, 0.6057, 0.007873, 0.6111, 0.007873, 0.6204, 0.009722, 0.3855, 0.009722, 0.3943, 0.007872, 0.3889, 0.007872, 0.3796, 0.009722, 0.4628, 0.009722, 0.4657, 0.007873, 0.5, 0.007873, 0.5, 0.009722, 0.4026, 0.009722, 0.4101, 0.007872, 0.4347, 0.007873, 0.4292, 0.009722, 0.6204, 0.009722, 0.6111, 0.007873, 0.6057, 0.007872, 0.6145, 0.009722, 0.4026, 0.009722, 0.4101, 0.007872, 0.3943, 0.007872, 0.3855, 0.009722, 0.4279, 0.9759, 0.4279, 0.9864, 0.4621, 0.9864, 0.4621, 0.9759, 0.4279, 0.01356, 0.4279, 0.02412, 0.4621, 0.02412, 0.4621, 0.01356, 0.4279, 0.02412, 0.4279, 0.9759, 0.4621, 0.9759, 0.4621, 0.02412, 0.5379, 0.01356, 0.5379, 0.02412, 0.5, 0.02412, 0.5, 0.01356, 0.5379, 0.02412, 0.5379, 0.9759, 0.5, 0.9759, 0.5, 0.02412, 0.6227, 0.01356, 0.6227, 0.02412, 0.6167, 0.02412, 0.6167, 0.01356, 0.6227, 0.02412, 0.6227, 0.9759, 0.6167, 0.9759, 0.6167, 0.02412, 0.4007, 0.01356, 0.4007, 0.02412, 0.4279, 0.02412, 0.4279, 0.01356, 0.4007, 0.02412, 0.4007, 0.9759, 0.4279, 0.9759, 0.4279, 0.02412, 0.4007, 0.01356, 0.4007, 0.02412, 0.3833, 0.02412, 0.3833, 0.01356, 0.4007, 0.02412, 0.4007, 0.9759, 0.3833, 0.9759, 0.3833, 0.02412, 0.5379, 0.01356, 0.5379, 0.02412, 0.5721, 0.02412, 0.5721, 0.01356, 0.5379, 0.02412, 0.5379, 0.9759, 0.5721, 0.9759, 0.5721, 0.02412, 0.5993, 0.01356, 0.5993, 0.02412, 0.5721, 0.02412, 0.5721, 0.01356, 0.5993, 0.02412, 0.5993, 0.9759, 0.5721, 0.9759, 0.5721, 0.02412, 0.4621, 0.01356, 0.4621, 0.02412, 0.5, 0.02412, 0.5, 0.01356, 0.4621, 0.02412, 0.4621, 0.9759, 0.5, 0.9759, 0.5, 0.02412, 0.3773, 0.01356, 0.3773, 0.02412, 0.3833, 0.02412, 0.3833, 0.01356, 0.3773, 0.02412, 0.3773, 0.9759, 0.3833, 0.9759, 0.3833, 0.02412, 0.5993, 0.01356, 0.5993, 0.02412, 0.6167, 0.02412, 0.6167, 0.01356, 0.5993, 0.02412, 0.5993, 0.9759, 0.6167, 0.9759, 0.6167, 0.02412, 0.4621, 0.01356, 0.4621, 0.02412, 0.4279, 0.02412, 0.4279, 0.01356, 0.4621, 0.02412, 0.4621, 0.9759, 0.4279, 0.9759, 0.4279, 0.02412, 0.3833, 0.01356, 0.3833, 0.02412, 0.3773, 0.02412, 0.3773, 0.01356, 0.3833, 0.02412, 0.3833, 0.9759, 0.3773, 0.9759, 0.3773, 0.02412, 0.6167, 0.01356, 0.6167, 0.02412, 0.6227, 0.02412, 0.6227, 0.01356, 0.6167, 0.02412, 0.6167, 0.9759, 0.6227, 0.9759, 0.6227, 0.02412, 0.5, 0.01356, 0.5, 0.02412, 0.4621, 0.02412, 0.4621, 0.01356, 0.5, 0.02412, 0.5, 0.9759, 0.4621, 0.9759, 0.4621, 0.02412, 0.5, 0.01356, 0.5, 0.02412, 0.5379, 0.02412, 0.5379, 0.01356, 0.5, 0.02412, 0.5, 0.9759, 0.5379, 0.9759, 0.5379, 0.02412, 0.6167, 0.01356, 0.6167, 0.02412, 0.5993, 0.02412, 0.5993, 0.01356, 0.6167, 0.02412, 0.6167, 0.9759, 0.5993, 0.9759, 0.5993, 0.02412, 0.3833, 0.01356, 0.3833, 0.02412, 0.4007, 0.02412, 0.4007, 0.01356, 0.3833, 0.02412, 0.3833, 0.9759, 0.4007, 0.9759, 0.4007, 0.02412, 0.4279, 0.01356, 0.4279, 0.02412, 0.4007, 0.02412, 0.4007, 0.01356, 0.4279, 0.02412, 0.4279, 0.9759, 0.4007, 0.9759, 0.4007, 0.02412, 0.5721, 0.01356, 0.5721, 0.02412, 0.5993, 0.02412, 0.5993, 0.01356, 0.5721, 0.02412, 0.5721, 0.9759, 0.5993, 0.9759, 0.5993, 0.02412, 0.5721, 0.01356, 0.5721, 0.02412, 0.5379, 0.02412, 0.5379, 0.01356, 0.5721, 0.02412, 0.5721, 0.9759, 0.5379, 0.9759, 0.5379, 0.02412])
me_sphere_001.materials.append(mat_part_mat)
me_sphere_001.use_remesh_fix_poles = True
me_sphere_001.use_remesh_preserve_attributes = False
me_sphere_001.update()

# ---- objects
ob_outerpart = bpy.data.objects.new('OuterPart', me_sphere)
ob_innerpart = bpy.data.objects.new('InnerPart', me_sphere_001)

# ---- transforms, parenting, visibility, modifiers, constraints
ob_outerpart.location = (0.0, 0.0, 0.0)
_m = ob_outerpart.modifiers.new('Solidify', 'SOLIDIFY')
_m.thickness = 0.0125
ob_innerpart.location = (0.0, 0.0, 0.0)

# ---- collection membership
col_collection.objects.link(ob_outerpart)
col_collection.objects.link(ob_innerpart)

# ---- scene / render settings (as saved in the file)
scene.frame_start = 1; scene.frame_end = 250; scene.frame_set(1)
scene.render.engine = 'BLENDER_EEVEE_NEXT'
scene.cycles.sampling_pattern = 'TABULATED_SOBOL'
scene.cycles.use_light_tree = False
scene.view_settings.view_transform = 'Filmic'
bpy.context.view_layer.update()

# ---- added for rendering (the .blend has no active camera and no usable light): camera, sun
cam_auto = bpy.data.cameras.new('AutoCamera')
cam_auto.lens = 50.0
cam_auto.sensor_width = 36.0
cam_auto.clip_end = 1000.0
ob_auto_camera = bpy.data.objects.new('AutoCamera', cam_auto)
scene.collection.objects.link(ob_auto_camera)
ob_auto_camera.location = (2.77815, -3.33378, 3.71189)
ob_auto_camera.rotation_euler = (1.09748, -7.21219e-08, 0.694738)
scene.camera = ob_auto_camera
light_auto_sun = bpy.data.lights.new('AutoSun', 'SUN')
light_auto_sun.energy = 3.0
light_auto_sun.angle = 0.0523599
ob_auto_sun = bpy.data.objects.new('AutoSun', light_auto_sun)
scene.collection.objects.link(ob_auto_sun)
ob_auto_sun.rotation_euler = (0.872665, 0.174533, 0.523599)
bpy.context.view_layer.update()
